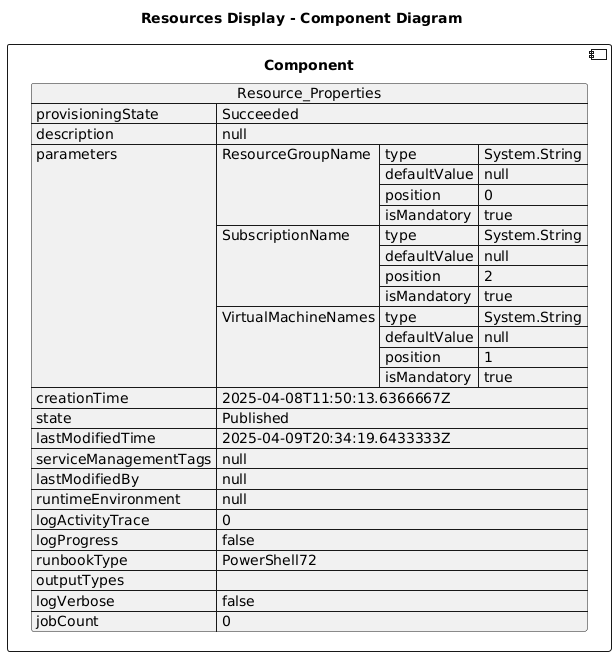

The diagram above was rendered by PlantUML. Its source (embedded in the PNG):
@startuml

title Resources Display - Component Diagram

component Component {

json  Resource_Properties {
  "provisioningState": "Succeeded",
  "description": null,
  "parameters": {
    "ResourceGroupName": {
      "type": "System.String",
      "defaultValue": null,
      "position": 0,
      "isMandatory": true
    },
    "SubscriptionName": {
      "type": "System.String",
      "defaultValue": null,
      "position": 2,
      "isMandatory": true
    },
    "VirtualMachineNames": {
      "type": "System.String",
      "defaultValue": null,
      "position": 1,
      "isMandatory": true
    }
  },
  "creationTime": "2025-04-08T11:50:13.6366667Z",
  "state": "Published",
  "lastModifiedTime": "2025-04-09T20:34:19.6433333Z",
  "serviceManagementTags": null,
  "lastModifiedBy": null,
  "runtimeEnvironment": null,
  "logActivityTrace": 0,
  "logProgress": false,
  "runbookType": "PowerShell72",
  "outputTypes": [],
  "logVerbose": false,
  "jobCount": 0
}
}
@enduml